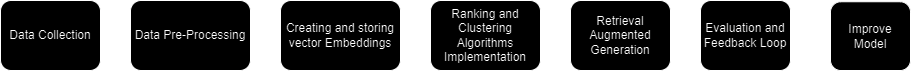

The diagram above was exported from draw.io. Its source (the exported page's mxGraphModel, read from the mxfile embedded in the PNG):
<mxGraphModel dx="1050" dy="564" grid="1" gridSize="10" guides="1" tooltips="1" connect="1" arrows="1" fold="1" page="1" pageScale="1" pageWidth="850" pageHeight="1100" math="0" shadow="0">
  <root>
    <mxCell id="0" />
    <mxCell id="1" parent="0" />
    <mxCell id="0Nml7smlpv3Zy27t1xCW-3" value="" style="edgeStyle=orthogonalEdgeStyle;rounded=0;orthogonalLoop=1;jettySize=auto;html=1;shape=flexArrow;" parent="1" source="0Nml7smlpv3Zy27t1xCW-1" target="0Nml7smlpv3Zy27t1xCW-2" edge="1">
      <mxGeometry relative="1" as="geometry" />
    </mxCell>
    <mxCell id="0Nml7smlpv3Zy27t1xCW-1" value="Data Collection" style="rounded=1;whiteSpace=wrap;html=1;" parent="1" vertex="1">
      <mxGeometry x="70" y="45" width="100" height="70" as="geometry" />
    </mxCell>
    <mxCell id="0Nml7smlpv3Zy27t1xCW-7" value="" style="edgeStyle=orthogonalEdgeStyle;rounded=0;orthogonalLoop=1;jettySize=auto;html=1;shape=flexArrow;" parent="1" source="0Nml7smlpv3Zy27t1xCW-2" target="0Nml7smlpv3Zy27t1xCW-6" edge="1">
      <mxGeometry relative="1" as="geometry">
        <Array as="points">
          <mxPoint x="440" y="80" />
          <mxPoint x="440" y="80" />
        </Array>
      </mxGeometry>
    </mxCell>
    <mxCell id="0Nml7smlpv3Zy27t1xCW-2" value="Data Pre-Processing" style="whiteSpace=wrap;html=1;rounded=1;" parent="1" vertex="1">
      <mxGeometry x="200" y="45" width="120" height="70" as="geometry" />
    </mxCell>
    <mxCell id="0Nml7smlpv3Zy27t1xCW-9" value="" style="edgeStyle=orthogonalEdgeStyle;rounded=0;orthogonalLoop=1;jettySize=auto;html=1;shape=flexArrow;" parent="1" source="0Nml7smlpv3Zy27t1xCW-6" target="0Nml7smlpv3Zy27t1xCW-8" edge="1">
      <mxGeometry relative="1" as="geometry" />
    </mxCell>
    <mxCell id="0Nml7smlpv3Zy27t1xCW-6" value="Creating and storing vector Embeddings" style="whiteSpace=wrap;html=1;rounded=1;" parent="1" vertex="1">
      <mxGeometry x="350" y="45" width="120" height="70" as="geometry" />
    </mxCell>
    <mxCell id="0Nml7smlpv3Zy27t1xCW-11" value="" style="edgeStyle=orthogonalEdgeStyle;rounded=0;orthogonalLoop=1;jettySize=auto;html=1;shape=flexArrow;" parent="1" source="0Nml7smlpv3Zy27t1xCW-8" target="0Nml7smlpv3Zy27t1xCW-10" edge="1">
      <mxGeometry relative="1" as="geometry" />
    </mxCell>
    <mxCell id="0Nml7smlpv3Zy27t1xCW-8" value="Ranking and Clustering Algorithms Implementation" style="whiteSpace=wrap;html=1;rounded=1;" parent="1" vertex="1">
      <mxGeometry x="500" y="45" width="110" height="70" as="geometry" />
    </mxCell>
    <mxCell id="0Nml7smlpv3Zy27t1xCW-13" value="" style="edgeStyle=orthogonalEdgeStyle;rounded=0;orthogonalLoop=1;jettySize=auto;html=1;shape=flexArrow;" parent="1" source="0Nml7smlpv3Zy27t1xCW-10" target="0Nml7smlpv3Zy27t1xCW-12" edge="1">
      <mxGeometry relative="1" as="geometry" />
    </mxCell>
    <mxCell id="0Nml7smlpv3Zy27t1xCW-10" value="Retrieval Augmented Generation" style="whiteSpace=wrap;html=1;rounded=1;" parent="1" vertex="1">
      <mxGeometry x="640" y="45" width="100" height="70" as="geometry" />
    </mxCell>
    <mxCell id="0Nml7smlpv3Zy27t1xCW-15" value="" style="edgeStyle=orthogonalEdgeStyle;rounded=0;orthogonalLoop=1;jettySize=auto;html=1;shape=flexArrow;" parent="1" source="0Nml7smlpv3Zy27t1xCW-12" target="0Nml7smlpv3Zy27t1xCW-14" edge="1">
      <mxGeometry relative="1" as="geometry" />
    </mxCell>
    <mxCell id="0Nml7smlpv3Zy27t1xCW-12" value="Evaluation and Feedback Loop" style="whiteSpace=wrap;html=1;rounded=1;" parent="1" vertex="1">
      <mxGeometry x="770" y="45" width="90" height="70" as="geometry" />
    </mxCell>
    <mxCell id="0Nml7smlpv3Zy27t1xCW-14" value="Improve Model" style="whiteSpace=wrap;html=1;rounded=1;" parent="1" vertex="1">
      <mxGeometry x="900" y="46.25" width="80" height="68.75" as="geometry" />
    </mxCell>
  </root>
</mxGraphModel>